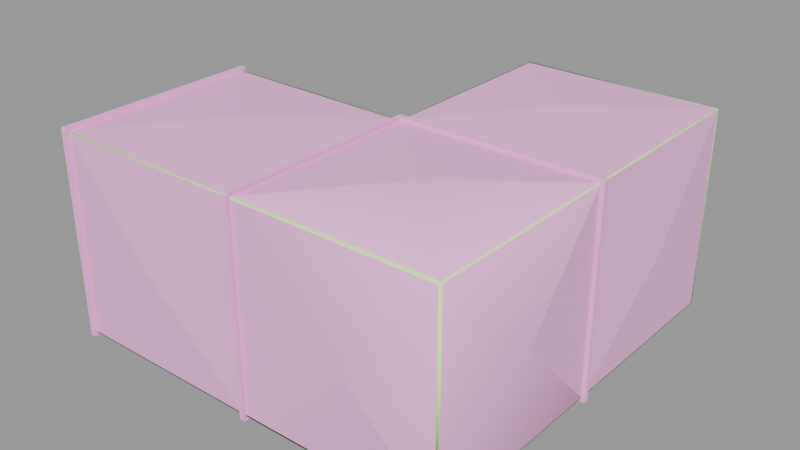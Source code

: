 # Source: vent_system_corner_small.blend  (saved by Blender 2.92.15; exported with 4.5.12 LTS)
import bpy
from mathutils import Matrix  # noqa: F401  (used for matrix-valued properties, if any)

bpy.ops.wm.read_factory_settings(use_empty=True)
scene = bpy.context.scene
scene.name = 'vent_system_corner_small.qc'

# ---- collections
col_vent_system_corner_small = bpy.data.collections.new('vent_system_corner_small'); scene.collection.children.link(col_vent_system_corner_small)

# ---- materials (node trees are filled in below, after node groups)
mat_vent_system01 = bpy.data.materials.new('vent_system01')
mat_vent_system01.use_transparent_shadow = False
mat_vent_system01.diffuse_color = (0.9481, 0.4947, 0.7915, 1.0)
mat_phy = bpy.data.materials.new('  phy')
mat_phy.use_transparent_shadow = False
mat_phy.diffuse_color = (0.6539, 0.9196, 0.4074, 1.0)

# ---- material node trees

# ---- meshes
me_vent_system_corner_small_reference = bpy.data.meshes.new('vent_system_corner_small_reference')
me_vent_system_corner_small_reference.from_pydata([(-16.37, 15.68, -16.61), (-16.37, 15.7, -15.82), (-16.38, 16.39, -16.61), (-16.37, -15.81, -16.0), (-16.35, -16.61, -16.39), (-16.37, -16.0, -15.82), (-16.35, -16.39, -16.61), (-16.37, 15.52, -16.0), (-47.65, -16.61, -16.39), (-47.65, -16.61, 16.39), (-48.35, -16.61, -16.39), (-48.35, -16.61, 16.39), (-47.65, -16.39, 16.61), (-48.35, -16.39, 16.61), (-48.36, 16.39, 16.61), (-47.65, 16.39, 16.61), (-48.35, 16.61, 16.39), (-47.65, 16.61, 16.39), (-48.35, 16.61, -16.39), (-47.65, 16.61, -16.39), (-15.73, 15.65, -16.0), (15.82, 15.64, -16.0), (0.00011, -5e-06, -17.25), (16.0, 15.64, 15.82), (16.0, -15.65, 15.82), (17.25, -0.0425, 4e-06), (16.0, -15.65, -15.81), (16.0, 15.64, -15.82), (-15.73, -15.73, -16.0), (-16.37, -16.0, 15.81), (-16.35, -16.39, 16.61), (-16.37, -15.81, 16.0), (-16.35, -16.61, 16.39), (-16.37, 15.7, 15.81), (-16.37, 15.52, 16.0), (-16.37, 15.68, 16.61), (-16.38, 16.39, 16.61), (-15.65, -16.61, -16.39), (-15.74, -16.02, -15.74), (-15.65, -16.61, 16.39), (-15.74, -16.02, 15.74), (-47.65, 16.0, -15.82), (-47.65, 15.82, -16.0), (-47.65, 16.0, 15.81), (-32.04, 17.25, -2.8e-05), (15.82, 16.37, 16.0), (16.0, 47.63, 15.82), (15.82, 47.63, 16.0), (16.0, 16.37, 15.81), (16.4, 16.39, -16.61), (16.4, 15.68, -16.61), (-15.64, 15.68, -16.61), (-15.65, -16.39, -16.61), (15.53, -16.04, -15.66), (-0.06328, -16.04, -0.09054), (15.71, -16.04, -15.48), (15.82, -15.65, -16.0), (15.71, -16.04, 15.48), (-0.1538, -16.04, 8e-06), (15.53, -16.04, 15.66), (15.82, -15.65, 16.0), (-15.73, -15.73, 16.0), (-48.37, 16.0, 15.81), (-48.37, 15.82, 16.0), (-48.37, -15.81, 16.0), (-48.37, -16.0, 15.81), (16.0, 16.37, -15.82), (16.62, 16.39, -16.39), (15.82, 16.37, -16.0), (-15.81, 16.37, -16.0), (-16.01, 16.37, -15.82), (16.4, 15.68, 16.61), (16.4, 16.39, 16.61), (-15.66, 15.68, 16.61), (-15.65, -16.39, 16.61), (-47.65, -16.39, -16.61), (-48.35, -16.39, -16.61), (-47.65, 16.39, -16.61), (-48.36, 16.39, -16.61), (-48.37, 16.0, -15.82), (-48.37, 15.82, -16.0), (-48.37, -15.81, -16.0), (-48.37, -16.0, -15.82), (-47.65, 15.82, 16.0), (-47.65, -15.81, 16.0), (-47.65, -16.0, 15.81), (-47.65, -16.0, -15.82), (-47.65, -15.81, -16.0), (15.82, 15.64, 16.0), (-15.77, 15.64, 16.0), (-15.81, 16.37, 16.0), (-16.01, 16.37, 15.81), (16.62, 16.39, 16.39), (16.62, 15.68, 16.39), (16.62, 15.68, -16.39), (0.000122, -7e-06, 17.25), (-32.0, 5.4e-05, 17.25), (0.000109, 32.0, -17.25), (-15.81, 47.63, -16.0), (-32.04, -17.25, -4.1e-05), (15.82, 47.63, -16.0), (16.0, 47.63, -15.82), (17.25, 31.96, 5e-06), (-32.0, 6.5e-05, -17.25), (0.000121, 32.0, 17.25), (-16.0, 47.63, -15.82), (-17.25, 31.96, 1.6e-05), (-15.81, 47.63, 16.0), (-16.0, 47.63, 15.82)], [], [(0, 1, 2), (3, 4, 5), (6, 4, 3), (6, 3, 0), (0, 3, 7), (1, 0, 7), (8, 9, 10), (10, 9, 11), (9, 12, 11), (11, 12, 13), (14, 13, 15), (15, 13, 12), (16, 14, 17), (17, 14, 15), (18, 16, 19), (19, 16, 17), (20, 21, 22), (23, 24, 25), (24, 26, 25), (25, 26, 27), (28, 20, 22), (29, 30, 31), (32, 30, 29), (33, 34, 35), (34, 31, 35), (35, 31, 30), (35, 36, 33), (37, 38, 39), (39, 38, 40), (41, 1, 42), (42, 1, 7), (43, 44, 41), (4, 29, 5), (32, 29, 4), (45, 46, 47), (48, 46, 45), (49, 50, 51), (0, 49, 51), (2, 49, 0), (51, 52, 0), (0, 52, 6), (53, 54, 38), (53, 55, 54), (28, 53, 38), (56, 53, 28), (56, 26, 53), (53, 26, 55), (26, 24, 55), (55, 24, 57), (55, 57, 54), (57, 58, 54), (38, 54, 58), (38, 58, 40), (40, 58, 59), (59, 58, 57), (24, 59, 57), (60, 59, 24), (60, 61, 59), (59, 61, 40), (44, 1, 41), (62, 63, 16), (16, 63, 14), (14, 63, 13), (13, 63, 64), (65, 13, 64), (11, 13, 65), (49, 66, 67), (68, 66, 49), (49, 69, 68), (2, 69, 49), (69, 2, 70), (71, 72, 73), (35, 73, 72), (36, 35, 72), (35, 30, 73), (73, 30, 74), (33, 1, 44), (75, 8, 76), (76, 8, 10), (77, 75, 78), (78, 75, 76), (19, 77, 18), (18, 77, 78), (18, 79, 16), (16, 79, 62), (18, 78, 79), (79, 78, 80), (78, 81, 80), (76, 81, 78), (76, 10, 81), (81, 10, 82), (11, 65, 10), (10, 65, 82), (17, 43, 19), (19, 43, 41), (17, 15, 43), (43, 15, 83), (15, 84, 83), (12, 84, 15), (9, 84, 12), (85, 84, 9), (8, 86, 9), (9, 86, 85), (41, 42, 19), (19, 42, 77), (77, 42, 75), (75, 42, 87), (87, 86, 75), (75, 86, 8), (2, 1, 36), (36, 1, 33), (71, 73, 88), (88, 73, 89), (90, 91, 36), (36, 45, 90), (72, 45, 36), (45, 72, 48), (48, 72, 92), (43, 33, 44), (92, 72, 93), (93, 72, 71), (94, 27, 50), (50, 27, 21), (67, 92, 94), (94, 92, 93), (93, 71, 23), (23, 71, 88), (49, 67, 50), (50, 67, 94), (36, 91, 2), (2, 91, 70), (20, 28, 51), (51, 28, 52), (74, 61, 73), (73, 61, 89), (39, 74, 32), (32, 74, 30), (37, 39, 4), (4, 39, 32), (61, 74, 40), (40, 74, 39), (28, 38, 52), (52, 38, 37), (52, 37, 6), (6, 37, 4), (28, 22, 56), (22, 21, 56), (89, 95, 88), (83, 34, 43), (43, 34, 33), (34, 96, 31), (89, 61, 95), (34, 83, 96), (61, 60, 95), (95, 60, 88), (24, 23, 60), (60, 23, 88), (23, 25, 27), (83, 84, 96), (56, 21, 26), (26, 21, 27), (67, 66, 92), (92, 66, 48), (93, 23, 94), (94, 23, 27), (50, 21, 51), (51, 21, 20), (69, 97, 68), (96, 84, 31), (69, 98, 97), (85, 29, 84), (84, 29, 31), (29, 99, 5), (98, 100, 97), (85, 86, 99), (97, 100, 68), (29, 85, 99), (68, 100, 66), (66, 100, 101), (102, 66, 101), (99, 86, 5), (46, 48, 102), (87, 3, 86), (86, 3, 5), (103, 3, 87), (48, 66, 102), (7, 3, 103), (46, 102, 101), (42, 7, 103), (104, 45, 47), (42, 103, 87), (90, 45, 104), (70, 105, 69), (69, 105, 98), (91, 106, 70), (107, 90, 104), (106, 105, 70), (107, 104, 47), (108, 105, 106), (90, 107, 91), (91, 107, 108), (91, 108, 106)])
me_vent_system_corner_small_reference.polygons.foreach_set('use_smooth', [True] * 202)
_k = set([(0, 1), (0, 2), (0, 6), (1, 7), (1, 33), (1, 41), (1, 44), (2, 36), (2, 49), (2, 70), (3, 5), (3, 7), (3, 87), (3, 103), (4, 5), (4, 6), (4, 32), (4, 37), (5, 29), (5, 86), (5, 99), (6, 52), (7, 42), (7, 103), (8, 9), (8, 10), (8, 75), (9, 11), (9, 12), (10, 11), (10, 76), (10, 82), (11, 13), (11, 65), (12, 13), (12, 15), (13, 14), (13, 65), (14, 15), (14, 16), (15, 17), (16, 17), (16, 18), (16, 62), (17, 19), (18, 19), (18, 78), (18, 79), (19, 77), (20, 21), (20, 22), (20, 28), (20, 51), (21, 22), (21, 27), (21, 50), (22, 28), (23, 25), (23, 27), (23, 88), (23, 93), (25, 27), (27, 94), (28, 38), (28, 52), (29, 31), (29, 32), (29, 85), (29, 99), (30, 32), (30, 35), (30, 74), (31, 34), (31, 84), (31, 96), (32, 39), (33, 34), (33, 35), (33, 43), (33, 44), (34, 83), (34, 96), (35, 36), (36, 72), (36, 91), (37, 38), (37, 39), (37, 52), (38, 40), (38, 53), (39, 40), (39, 74), (40, 59), (40, 61), (41, 42), (41, 43), (41, 44), (42, 87), (42, 103), (43, 44), (43, 83), (45, 47), (45, 48), (45, 90), (45, 104), (46, 48), (46, 102), (47, 104), (48, 66), (48, 92), (48, 102), (49, 50), (49, 67), (50, 51), (50, 94), (51, 52), (61, 74), (61, 89), (61, 95), (66, 67), (66, 68), (66, 101), (66, 102), (67, 92), (67, 94), (68, 69), (68, 97), (68, 100), (69, 70), (69, 97), (69, 98), (70, 91), (70, 105), (70, 106), (71, 72), (71, 73), (71, 88), (71, 93), (72, 92), (73, 74), (73, 89), (75, 76), (75, 77), (76, 78), (77, 78), (78, 79), (83, 84), (83, 96), (84, 85), (84, 96), (85, 86), (85, 99), (86, 87), (86, 99), (87, 103), (88, 89), (88, 95), (89, 95), (90, 91), (90, 104), (90, 107), (91, 106), (91, 108), (92, 93), (93, 94), (97, 98), (97, 100), (101, 102), (104, 107), (105, 106), (106, 108)])
me_vent_system_corner_small_reference.attributes.new('sharp_edge', 'BOOLEAN', 'EDGE').data.foreach_set('value', [ (min(e.vertices), max(e.vertices)) in _k for e in me_vent_system_corner_small_reference.edges])
_uv = me_vent_system_corner_small_reference.uv_layers.new(name='UVMap')
_uv.uv.foreach_set('vector', [0.487, 0.9459, 0.4811, 0.9467, 0.487, 0.9562, 0.2529, 0.937, 0.2472, 0.9427, 0.2516, 0.9343, 0.2488, 0.9459, 0.2472, 0.9427, 0.2529, 0.937, 0.2488, 0.9459, 0.2529, 0.937, 0.487, 0.9459, 0.487, 0.9459, 0.2529, 0.937, 0.4782, 0.937, 0.4829, 0.937, 0.487, 0.9459, 0.4782, 0.937, 0.00343, 0.9794, 0.2417, 0.9794, 0.00343, 0.9898, 0.00343, 0.9898, 0.2417, 0.9794, 0.2417, 0.9898, 0.4877, 0.992, 0.4861, 0.9888, 0.4877, 0.9753, 0.4877, 0.9753, 0.4861, 0.9888, 0.4861, 0.9785, 0.2478, 0.9785, 0.4861, 0.9785, 0.2478, 0.9888, 0.2478, 0.9888, 0.4861, 0.9785, 0.4861, 0.9888, 0.2462, 0.9753, 0.2478, 0.9785, 0.2462, 0.992, 0.2462, 0.992, 0.2478, 0.9785, 0.2478, 0.9888, 0.2432, 0.954, 0.004877, 0.954, 0.2432, 0.9437, 0.2432, 0.9437, 0.004877, 0.954, 0.004877, 0.9437, 0.2226, 0.4819, 0.2226, 0.9101, 0.1152, 0.6992, 0.2295, 0.4587, 0.005593, 0.4587, 0.1157, 0.2359, 0.005593, 0.4587, 0.005593, 0.006384, 0.1157, 0.2359, 0.1157, 0.2359, 0.005593, 0.006384, 0.2295, 0.006384, 0.01023, 0.4819, 0.2226, 0.4819, 0.1152, 0.6992, 0.4832, 0.967, 0.4861, 0.9785, 0.4819, 0.9696, 0.4877, 0.9753, 0.4861, 0.9785, 0.4832, 0.967, 0.2519, 0.9696, 0.255, 0.9696, 0.2478, 0.9785, 0.255, 0.9696, 0.4819, 0.9696, 0.2478, 0.9785, 0.2478, 0.9785, 0.4819, 0.9696, 0.4861, 0.9785, 0.2478, 0.9785, 0.2478, 0.9888, 0.2537, 0.9777, 0.00343, 0.9794, 0.007597, 0.9706, 0.2417, 0.9794, 0.2417, 0.9794, 0.007597, 0.9706, 0.2376, 0.9706, 0.2316, 0.003699, 0.4589, 0.003699, 0.2316, 0.006384, 0.2316, 0.006384, 0.4589, 0.003699, 0.4589, 0.006384, 0.2319, 0.4681, 0.3454, 0.6975, 0.2319, 0.927, 0.00343, 0.9898, 0.2376, 0.9986, 0.007597, 0.9986, 0.2417, 0.9898, 0.2376, 0.9986, 0.00343, 0.9898, 0.003493, 0.01761, 0.2277, 0.01506, 0.2277, 0.01761, 0.003493, 0.01506, 0.2277, 0.01506, 0.003493, 0.01761, 0.2488, 0.9562, 0.2488, 0.9459, 0.4817, 0.9459, 0.487, 0.9459, 0.2488, 0.9562, 0.4817, 0.9459, 0.487, 0.9562, 0.2488, 0.9562, 0.487, 0.9459, 0.487, 0.9562, 0.2488, 0.9562, 0.487, 0.9459, 0.487, 0.9459, 0.2488, 0.9562, 0.2488, 0.9459, 0.009831, 0.4825, 0.1152, 0.6993, 0.009831, 0.9186, 0.009831, 0.4825, 0.01106, 0.48, 0.1152, 0.6993, 0.007546, 0.9171, 0.009831, 0.4825, 0.009831, 0.9186, 0.007546, 0.4774, 0.009831, 0.4825, 0.007546, 0.9171, 0.007546, 0.4774, 0.008798, 0.4748, 0.009831, 0.4825, 0.009831, 0.4825, 0.008798, 0.4748, 0.01106, 0.48, 0.008798, 0.4748, 0.2227, 0.4748, 0.01106, 0.48, 0.01106, 0.48, 0.2227, 0.4748, 0.2205, 0.48, 0.01106, 0.48, 0.2205, 0.48, 0.1152, 0.6993, 0.2205, 0.48, 0.1158, 0.7005, 0.1152, 0.6993, 0.009831, 0.9186, 0.1152, 0.6993, 0.1158, 0.7005, 0.009831, 0.9186, 0.1158, 0.7005, 0.2217, 0.9186, 0.2217, 0.9186, 0.1158, 0.7005, 0.2217, 0.4825, 0.2217, 0.4825, 0.1158, 0.7005, 0.2205, 0.48, 0.2227, 0.4748, 0.2217, 0.4825, 0.2205, 0.48, 0.224, 0.4774, 0.2217, 0.4825, 0.2227, 0.4748, 0.224, 0.4774, 0.224, 0.9171, 0.2217, 0.4825, 0.2217, 0.4825, 0.224, 0.9171, 0.2217, 0.9186, 0.3454, 0.6975, 0.4592, 0.927, 0.2319, 0.927, 0.2506, 0.967, 0.2519, 0.9696, 0.2462, 0.9753, 0.2462, 0.9753, 0.2519, 0.9696, 0.2478, 0.9785, 0.2478, 0.9785, 0.2519, 0.9696, 0.4861, 0.9785, 0.4861, 0.9785, 0.2519, 0.9696, 0.4819, 0.9696, 0.4832, 0.967, 0.4861, 0.9785, 0.4819, 0.9696, 0.4877, 0.9753, 0.4861, 0.9785, 0.4832, 0.967, 0.2488, 0.9562, 0.2516, 0.9677, 0.2472, 0.9594, 0.2529, 0.965, 0.2516, 0.9677, 0.2488, 0.9562, 0.2488, 0.9562, 0.4829, 0.965, 0.2529, 0.965, 0.487, 0.9562, 0.4829, 0.965, 0.2488, 0.9562, 0.4829, 0.965, 0.487, 0.9562, 0.4806, 0.9653, 0.4861, 0.9785, 0.4861, 0.9888, 0.2529, 0.9785, 0.2478, 0.9785, 0.2529, 0.9785, 0.4861, 0.9888, 0.2478, 0.9888, 0.2478, 0.9785, 0.4861, 0.9888, 0.2478, 0.9785, 0.4861, 0.9785, 0.2478, 0.9888, 0.2478, 0.9888, 0.4861, 0.9785, 0.4861, 0.9888, 0.4592, 0.4681, 0.4592, 0.927, 0.3454, 0.6975, 0.2488, 0.9562, 0.2472, 0.9594, 0.2488, 0.9459, 0.2488, 0.9459, 0.2472, 0.9594, 0.2472, 0.9427, 0.487, 0.9562, 0.2488, 0.9562, 0.487, 0.9459, 0.487, 0.9459, 0.2488, 0.9562, 0.2488, 0.9459, 0.4887, 0.9594, 0.487, 0.9562, 0.4887, 0.9427, 0.4887, 0.9427, 0.487, 0.9562, 0.487, 0.9459, 0.2432, 0.954, 0.239, 0.9628, 0.004877, 0.954, 0.004877, 0.954, 0.239, 0.9628, 0.009044, 0.9628, 0.4887, 0.9427, 0.487, 0.9459, 0.4842, 0.9343, 0.4842, 0.9343, 0.487, 0.9459, 0.4829, 0.937, 0.487, 0.9459, 0.2529, 0.937, 0.4829, 0.937, 0.2488, 0.9459, 0.2529, 0.937, 0.487, 0.9459, 0.2488, 0.9459, 0.2472, 0.9427, 0.2529, 0.937, 0.2529, 0.937, 0.2472, 0.9427, 0.2516, 0.9343, 0.2417, 0.9898, 0.2376, 0.9986, 0.00343, 0.9898, 0.00343, 0.9898, 0.2376, 0.9986, 0.007597, 0.9986, 0.004877, 0.9437, 0.009044, 0.9349, 0.2432, 0.9437, 0.2432, 0.9437, 0.009044, 0.9349, 0.239, 0.9349, 0.2462, 0.992, 0.2478, 0.9888, 0.2506, 1.0, 0.2506, 1.0, 0.2478, 0.9888, 0.2519, 0.9976, 0.2478, 0.9888, 0.4819, 0.9976, 0.2519, 0.9976, 0.4861, 0.9888, 0.4819, 0.9976, 0.2478, 0.9888, 0.4877, 0.992, 0.4819, 0.9976, 0.4861, 0.9888, 0.4832, 1.0, 0.4819, 0.9976, 0.4877, 0.992, 0.00343, 0.9794, 0.007597, 0.9706, 0.2417, 0.9794, 0.2417, 0.9794, 0.007597, 0.9706, 0.2376, 0.9706, 0.4842, 0.9677, 0.4829, 0.965, 0.4887, 0.9594, 0.4887, 0.9594, 0.4829, 0.965, 0.487, 0.9562, 0.487, 0.9562, 0.4829, 0.965, 0.2488, 0.9562, 0.2488, 0.9562, 0.4829, 0.965, 0.2529, 0.965, 0.2529, 0.965, 0.2516, 0.9677, 0.2488, 0.9562, 0.2488, 0.9562, 0.2516, 0.9677, 0.2472, 0.9594, 0.487, 0.9878, 0.4811, 0.9783, 0.2478, 0.9889, 0.2478, 0.9889, 0.4811, 0.9783, 0.2537, 0.9778, 0.4861, 0.9785, 0.2529, 0.9785, 0.4819, 0.9696, 0.4819, 0.9696, 0.2529, 0.9785, 0.2519, 0.9696, 0.2519, 0.9976, 0.2562, 0.997, 0.2478, 0.9888, 0.2478, 0.9888, 0.4819, 0.9976, 0.2519, 0.9976, 0.4861, 0.9888, 0.4819, 0.9976, 0.2478, 0.9888, 0.4819, 0.9976, 0.4861, 0.9888, 0.4832, 1.0, 0.4832, 1.0, 0.4861, 0.9888, 0.4877, 0.992, 0.2319, 0.4681, 0.4592, 0.4681, 0.3454, 0.6975, 0.4877, 0.992, 0.4861, 0.9888, 0.4877, 0.9753, 0.4877, 0.9753, 0.4861, 0.9888, 0.4861, 0.9785, 0.2472, 0.9427, 0.2516, 0.9343, 0.2488, 0.9459, 0.2488, 0.9459, 0.2516, 0.9343, 0.2529, 0.937, 0.00343, 0.9794, 0.2417, 0.9794, 0.00343, 0.9898, 0.00343, 0.9898, 0.2417, 0.9794, 0.2417, 0.9898, 0.4877, 0.9753, 0.4861, 0.9785, 0.4832, 0.967, 0.4832, 0.967, 0.4861, 0.9785, 0.4819, 0.9696, 0.2488, 0.9562, 0.2472, 0.9594, 0.2488, 0.9459, 0.2488, 0.9459, 0.2472, 0.9594, 0.2472, 0.9427, 0.2478, 0.9865, 0.2562, 0.9949, 0.4871, 0.9881, 0.4871, 0.9881, 0.2562, 0.9949, 0.4806, 0.9971, 0.4829, 0.965, 0.2529, 0.965, 0.487, 0.9562, 0.487, 0.9562, 0.2529, 0.965, 0.2488, 0.9562, 0.4861, 0.9888, 0.4819, 0.9976, 0.2478, 0.9888, 0.2478, 0.9888, 0.4819, 0.9976, 0.2519, 0.9976, 0.4877, 0.992, 0.4861, 0.9888, 0.4877, 0.9753, 0.4877, 0.9753, 0.4861, 0.9888, 0.4861, 0.9785, 0.00343, 0.9794, 0.2417, 0.9794, 0.00343, 0.9898, 0.00343, 0.9898, 0.2417, 0.9794, 0.2417, 0.9898, 0.4819, 0.9976, 0.4861, 0.9888, 0.4832, 1.0, 0.4832, 1.0, 0.4861, 0.9888, 0.4877, 0.992, 0.2529, 0.965, 0.2516, 0.9677, 0.2488, 0.9562, 0.2488, 0.9562, 0.2516, 0.9677, 0.2472, 0.9594, 0.2488, 0.9562, 0.2472, 0.9594, 0.2488, 0.9459, 0.2488, 0.9459, 0.2472, 0.9594, 0.2472, 0.9427, 0.01023, 0.4819, 0.1152, 0.6992, 0.01023, 0.9101, 0.1152, 0.6992, 0.2226, 0.9101, 0.01023, 0.9101, 0.2325, 0.009186, 0.3475, 0.2357, 0.4592, 0.009186, 0.001985, 0.4654, 0.2292, 0.4654, 0.001985, 0.4681, 0.001985, 0.4681, 0.2292, 0.4654, 0.2292, 0.4681, 0.2292, 0.006384, 0.1157, 0.2359, 0.2292, 0.4654, 0.2325, 0.009186, 0.2325, 0.4561, 0.3475, 0.2357, 0.2292, 0.006384, 0.001985, 0.006384, 0.1157, 0.2359, 0.2325, 0.4561, 0.4592, 0.4561, 0.3475, 0.2357, 0.3475, 0.2357, 0.4592, 0.4561, 0.4592, 0.009186, 0.005284, 0.003699, 0.2292, 0.003699, 0.005284, 0.006384, 0.005284, 0.006384, 0.2292, 0.003699, 0.2292, 0.006384, 0.2295, 0.4587, 0.1157, 0.2359, 0.2295, 0.006384, 0.001985, 0.006384, 0.001985, 0.4654, 0.1157, 0.2359, 0.2345, 0.4587, 0.4589, 0.4587, 0.2345, 0.4614, 0.2345, 0.4614, 0.4589, 0.4587, 0.4589, 0.4614, 0.00343, 0.9794, 0.007597, 0.9706, 0.2417, 0.9794, 0.2417, 0.9794, 0.007597, 0.9706, 0.2376, 0.9706, 0.2417, 0.9898, 0.2376, 0.9986, 0.00343, 0.9898, 0.00343, 0.9898, 0.2376, 0.9986, 0.007597, 0.9986, 0.2488, 0.9459, 0.2529, 0.937, 0.4817, 0.9459, 0.4817, 0.9459, 0.2529, 0.937, 0.4829, 0.937, 0.2416, 0.009451, 0.3474, 0.2348, 0.2416, 0.4602, 0.1157, 0.2359, 0.001985, 0.4654, 0.2292, 0.4654, 0.2416, 0.009451, 0.4528, 0.009451, 0.3474, 0.2348, 0.001985, 0.003699, 0.2292, 0.003699, 0.001985, 0.006384, 0.001985, 0.006384, 0.2292, 0.003699, 0.2292, 0.006384, 0.2295, 0.4654, 0.1157, 0.2359, 0.2295, 0.006384, 0.4528, 0.009451, 0.4528, 0.4602, 0.3474, 0.2348, 0.002294, 0.4654, 0.002294, 0.006384, 0.1157, 0.2359, 0.3474, 0.2348, 0.4528, 0.4602, 0.2416, 0.4602, 0.2295, 0.4654, 0.002294, 0.4654, 0.1157, 0.2359, 0.2316, 0.4654, 0.4589, 0.4654, 0.2316, 0.4681, 0.2316, 0.4681, 0.4589, 0.4654, 0.4589, 0.4681, 0.3454, 0.6975, 0.2319, 0.4681, 0.4592, 0.4681, 0.1157, 0.2359, 0.002294, 0.006384, 0.2295, 0.006384, 0.4592, 0.927, 0.2319, 0.927, 0.3454, 0.6975, 0.2316, 0.4654, 0.4589, 0.4654, 0.2316, 0.4681, 0.2316, 0.4681, 0.4589, 0.4654, 0.4589, 0.4681, 0.1163, 0.6975, 0.002825, 0.4681, 0.23, 0.4681, 0.2319, 0.927, 0.2319, 0.4681, 0.3454, 0.6975, 0.002825, 0.927, 0.002825, 0.4681, 0.1163, 0.6975, 0.4592, 0.927, 0.3454, 0.6975, 0.4592, 0.4681, 0.23, 0.927, 0.002825, 0.927, 0.1163, 0.6975, 0.1157, 0.2359, 0.003493, 0.4541, 0.2277, 0.4541, 0.23, 0.927, 0.1163, 0.6975, 0.23, 0.4681, 0.003493, 0.01761, 0.003493, 0.4541, 0.1157, 0.2359, 0.2416, 0.006815, 0.4528, 0.006815, 0.2416, 0.009451, 0.2416, 0.009451, 0.4528, 0.006815, 0.4528, 0.009451, 0.009492, 0.4855, 0.1152, 0.6993, 0.009492, 0.9131, 0.2277, 0.01761, 0.003493, 0.01761, 0.1157, 0.2359, 0.1152, 0.6993, 0.2212, 0.9131, 0.009492, 0.9131, 0.2277, 0.01761, 0.1157, 0.2359, 0.2277, 0.4541, 0.2212, 0.4855, 0.2212, 0.9131, 0.1152, 0.6993, 0.003493, 0.4541, 0.2277, 0.4541, 0.003493, 0.4567, 0.003493, 0.4567, 0.2277, 0.4541, 0.2277, 0.4567, 0.009492, 0.4855, 0.2212, 0.4855, 0.1152, 0.6993])
_uv.active_render = True
_uv = me_vent_system_corner_small_reference.uv_layers.new(name='lightmap')
_uv.uv.foreach_set('vector', [0.05289, 0.9868, 0.05289, 0.9776, 0.04991, 0.9868, 0.03793, 0.999, 0.04092, 0.9898, 0.04092, 0.999, 0.08283, 0.9868, 0.07985, 0.9868, 0.08283, 0.9776, 0.9571, 0.8435, 0.9571, 0.8527, 0.7685, 0.8527, 0.9571, 0.9654, 0.7685, 0.9685, 0.9571, 0.9685, 0.01398, 0.9807, 0.01696, 0.9776, 0.01696, 0.9807, 0.9571, 0.8953, 0.7685, 0.8953, 0.9571, 0.8922, 0.9561, 0.8912, 0.7675, 0.8943, 0.7675, 0.8912, 0.01098, 0.9868, 0.00799, 0.9868, 0.01098, 0.9837, 0.002002, 0.9868, 0.004987, 0.9837, 0.004987, 0.9868, 0.987, 0.9746, 0.987, 0.7825, 0.984, 0.9746, 0.7685, 0.9075, 0.9571, 0.9044, 0.9571, 0.9075, 0.02295, 0.9868, 0.01997, 0.9868, 0.02295, 0.9837, 0.002002, 0.9807, 0.004987, 0.9776, 0.004987, 0.9807, 0.987, 0.7795, 0.987, 0.5874, 0.984, 0.7795, 0.983, 0.7785, 0.986, 0.5864, 0.983, 0.5864, 0.3852, 0.9746, 0.5738, 0.7825, 0.5738, 0.9746, 0.3822, 0.002002, 0.1936, 0.1941, 0.3822, 0.1941, 0.9571, 0.1971, 0.7685, 0.3892, 0.9571, 0.3892, 0.1906, 0.3892, 0.002002, 0.3892, 0.1906, 0.1971, 0.9571, 0.3922, 0.7685, 0.5844, 0.9571, 0.5844, 0.05589, 0.9868, 0.05888, 0.9776, 0.05888, 0.9868, 0.06487, 0.9868, 0.06188, 0.9868, 0.06487, 0.9776, 0.01596, 0.9766, 0.01298, 0.9766, 0.01298, 0.9797, 0.999, 0.7795, 0.999, 0.5874, 0.996, 0.7795, 0.7685, 0.8039, 0.9571, 0.8039, 0.9571, 0.7947, 0.04891, 0.9766, 0.05189, 0.9766, 0.04891, 0.9858, 0.984, 0.1941, 0.993, 0.1941, 0.993, 0.002002, 0.7675, 0.8517, 0.9561, 0.8425, 0.7675, 0.8425, 0.996, 0.9746, 0.999, 0.7825, 0.999, 0.9746, 0.995, 0.9736, 0.995, 0.7815, 0.998, 0.7815, 0.5769, 0.5844, 0.7655, 0.5844, 0.7655, 0.3922, 0.9601, 0.9746, 0.9691, 0.7825, 0.9691, 0.9746, 0.9601, 0.5844, 0.9691, 0.5844, 0.9691, 0.3922, 0.7685, 0.9746, 0.9571, 0.9715, 0.9571, 0.9746, 0.7675, 0.9705, 0.9561, 0.9705, 0.7675, 0.9736, 0.9571, 0.9288, 0.9571, 0.9319, 0.7685, 0.9319, 0.99, 0.5844, 0.993, 0.3922, 0.993, 0.5844, 0.9571, 0.9227, 0.7685, 0.9258, 0.9571, 0.9258, 0.993, 0.3892, 0.993, 0.1971, 0.99, 0.3892, 0.7685, 0.9197, 0.9571, 0.9166, 0.9571, 0.9197, 0.3852, 0.7795, 0.5738, 0.7795, 0.5738, 0.5874, 0.999, 0.3892, 0.996, 0.3892, 0.999, 0.1971, 0.9571, 0.9502, 0.7685, 0.9502, 0.9571, 0.9471, 0.99, 0.9746, 0.993, 0.9746, 0.993, 0.7825, 0.01696, 0.9868, 0.01398, 0.9868, 0.01696, 0.9837, 0.01997, 0.9807, 0.02295, 0.9776, 0.02295, 0.9807, 0.998, 0.5864, 0.995, 0.7785, 0.995, 0.5864, 0.9561, 0.9644, 0.7675, 0.9675, 0.7675, 0.9644, 0.1896, 0.1961, 0.001001, 0.3882, 0.001001, 0.1961, 0.7685, 0.9563, 0.9571, 0.9532, 0.9571, 0.9563, 0.995, 0.3882, 0.995, 0.1961, 0.998, 0.1961, 0.1926, 0.1931, 0.1926, 0.001001, 0.3812, 0.001001, 0.5728, 0.5864, 0.3842, 0.5864, 0.3842, 0.7785, 0.7675, 0.9522, 0.9561, 0.9522, 0.7675, 0.9553, 0.01897, 0.9797, 0.02195, 0.9766, 0.01897, 0.9766, 0.01298, 0.9827, 0.01298, 0.9858, 0.01596, 0.9827, 0.992, 0.7815, 0.989, 0.9736, 0.989, 0.7815, 0.9561, 0.9461, 0.7675, 0.9461, 0.7675, 0.9492, 0.9571, 0.1941, 0.9571, 0.002002, 0.7685, 0.1941, 0.05489, 0.9766, 0.05788, 0.9766, 0.05489, 0.9858, 0.06387, 0.9766, 0.06088, 0.9858, 0.06088, 0.9766, 0.992, 0.001001, 0.983, 0.001001, 0.983, 0.1931, 0.9601, 0.7795, 0.9691, 0.5874, 0.9691, 0.7795, 0.07386, 0.9868, 0.07684, 0.9776, 0.07684, 0.9868, 0.07086, 0.9868, 0.06787, 0.9868, 0.07086, 0.9776, 0.03194, 0.9868, 0.03493, 0.9776, 0.03493, 0.9868, 0.02894, 0.9868, 0.02595, 0.9868, 0.02894, 0.9776, 0.7675, 0.8029, 0.9561, 0.7937, 0.7675, 0.7937, 0.9681, 0.3912, 0.9591, 0.3912, 0.9591, 0.5834, 0.0469, 0.9868, 0.0469, 0.9776, 0.04392, 0.9868, 0.7675, 0.9278, 0.7675, 0.9309, 0.9561, 0.9278, 0.992, 0.3912, 0.989, 0.3912, 0.989, 0.5834, 0.7675, 0.9248, 0.7675, 0.9217, 0.9561, 0.9217, 0.989, 0.1961, 0.989, 0.3882, 0.992, 0.1961, 0.9561, 0.9156, 0.7675, 0.9187, 0.7675, 0.9156, 0.7645, 0.3912, 0.5759, 0.5834, 0.5759, 0.3912, 0.09481, 0.9807, 0.09182, 0.9807, 0.09481, 0.9776, 0.09781, 0.9807, 0.1008, 0.9776, 0.1008, 0.9807, 0.983, 0.7815, 0.983, 0.9736, 0.986, 0.7815, 0.9561, 0.9034, 0.7675, 0.9065, 0.7675, 0.9034, 0.01897, 0.9827, 0.02195, 0.9827, 0.01897, 0.9858, 0.003986, 0.9766, 0.001001, 0.9797, 0.001001, 0.9766, 0.9571, 0.8191, 0.9571, 0.8283, 0.7685, 0.8283, 0.9681, 0.5864, 0.9591, 0.7785, 0.9591, 0.5864, 0.06687, 0.9766, 0.06985, 0.9766, 0.06687, 0.9858, 0.07584, 0.9766, 0.07286, 0.9858, 0.07286, 0.9766, 0.9721, 0.1941, 0.981, 0.002002, 0.981, 0.1941, 0.9721, 0.9746, 0.981, 0.9746, 0.981, 0.7825, 0.07885, 0.9766, 0.08183, 0.9766, 0.07885, 0.9858, 0.03991, 0.9888, 0.03693, 0.998, 0.03693, 0.9888, 0.7675, 0.8273, 0.7675, 0.8181, 0.9561, 0.8181, 0.9681, 0.7815, 0.9591, 0.9736, 0.9591, 0.7815, 0.9571, 0.8313, 0.9571, 0.8405, 0.7685, 0.8405, 0.9571, 0.7825, 0.7685, 0.7917, 0.9571, 0.7917, 0.04092, 0.9868, 0.03793, 0.9868, 0.04092, 0.9776, 0.03194, 0.999, 0.03493, 0.9898, 0.03493, 0.999, 0.9721, 0.7795, 0.981, 0.5874, 0.981, 0.7795, 0.9571, 0.8679, 0.9571, 0.877, 0.7685, 0.877, 0.02595, 0.999, 0.02894, 0.9898, 0.02894, 0.999, 0.0469, 0.999, 0.04392, 0.999, 0.0469, 0.9898, 0.7675, 0.8395, 0.7675, 0.8303, 0.9561, 0.8303, 0.98, 0.001001, 0.9711, 0.1931, 0.9711, 0.001001, 0.04292, 0.9888, 0.0459, 0.9888, 0.04292, 0.998, 0.02794, 0.9888, 0.02495, 0.998, 0.02495, 0.9888, 0.7675, 0.876, 0.7675, 0.8669, 0.9561, 0.8669, 0.98, 0.5864, 0.9711, 0.7785, 0.9711, 0.5864, 0.03094, 0.9888, 0.03393, 0.9888, 0.03094, 0.998, 0.03991, 0.9766, 0.03693, 0.9858, 0.03693, 0.9766, 0.9721, 0.5844, 0.981, 0.5844, 0.981, 0.3922, 0.9571, 0.8557, 0.7685, 0.8649, 0.9571, 0.8649, 0.9601, 0.3892, 0.9691, 0.1971, 0.9691, 0.3892, 0.7685, 0.9014, 0.9571, 0.9014, 0.9571, 0.8983, 0.04292, 0.9766, 0.0459, 0.9766, 0.04292, 0.9858, 0.7675, 0.7907, 0.9561, 0.7815, 0.7675, 0.7815, 0.98, 0.7815, 0.9711, 0.7815, 0.9711, 0.9736, 0.02495, 0.9766, 0.02495, 0.9858, 0.02794, 0.9766, 0.03094, 0.9858, 0.03393, 0.9766, 0.03094, 0.9766, 0.9561, 0.001001, 0.7675, 0.1931, 0.7675, 0.001001, 0.01098, 0.9807, 0.00799, 0.9807, 0.01098, 0.9776, 0.009974, 0.9766, 0.006989, 0.9797, 0.006989, 0.9766, 0.01696, 0.999, 0.01696, 0.9898, 0.01398, 0.999, 0.02295, 0.9898, 0.01997, 0.999, 0.02295, 0.999, 0.9571, 0.8831, 0.7685, 0.8831, 0.9571, 0.8801, 0.9561, 0.879, 0.7675, 0.8821, 0.7675, 0.879, 0.01298, 0.9888, 0.01596, 0.9888, 0.01298, 0.998, 0.02195, 0.9888, 0.01897, 0.998, 0.01897, 0.9888, 0.001001, 0.9827, 0.003986, 0.9827, 0.001001, 0.9858, 0.009974, 0.9827, 0.006989, 0.9858, 0.006989, 0.9827, 0.98, 0.3912, 0.9711, 0.3912, 0.9711, 0.5834, 0.7675, 0.8639, 0.9561, 0.8547, 0.7675, 0.8547, 0.9571, 0.8892, 0.7685, 0.8892, 0.9571, 0.8861, 0.981, 0.1971, 0.981, 0.3892, 0.9721, 0.3892, 0.98, 0.1961, 0.9711, 0.1961, 0.9711, 0.3882, 0.7675, 0.8882, 0.9561, 0.8851, 0.7675, 0.8851, 0.08882, 0.9807, 0.08583, 0.9807, 0.08882, 0.9776, 0.09979, 0.9766, 0.09681, 0.9797, 0.09681, 0.9766, 0.987, 0.5844, 0.987, 0.3922, 0.984, 0.5844, 0.983, 0.5834, 0.986, 0.3912, 0.983, 0.3912, 0.004987, 0.999, 0.004987, 0.9898, 0.002002, 0.999, 0.01098, 0.9898, 0.00799, 0.999, 0.01098, 0.999, 0.001001, 0.9888, 0.003986, 0.9888, 0.001001, 0.998, 0.009974, 0.9888, 0.006989, 0.998, 0.006989, 0.9888, 0.09082, 0.9766, 0.09381, 0.9766, 0.09082, 0.9797, 0.08782, 0.9766, 0.08483, 0.9797, 0.08483, 0.9766, 0.7685, 0.7795, 0.9571, 0.7795, 0.9571, 0.5874, 0.7655, 0.9746, 0.7655, 0.7825, 0.5769, 0.9746, 0.5728, 0.7815, 0.3842, 0.7815, 0.3842, 0.9736, 0.9571, 0.938, 0.7685, 0.938, 0.9571, 0.9349, 0.9561, 0.9339, 0.7675, 0.937, 0.7675, 0.9339, 0.1936, 0.7795, 0.3822, 0.7795, 0.3822, 0.5874, 0.9561, 0.3912, 0.7675, 0.5834, 0.7675, 0.3912, 0.5769, 0.1941, 0.7655, 0.002002, 0.7655, 0.1941, 0.9561, 0.5864, 0.7675, 0.7785, 0.7675, 0.5864, 0.5759, 0.7815, 0.7645, 0.7815, 0.5759, 0.9736, 0.993, 0.7795, 0.993, 0.5874, 0.99, 0.7795, 0.989, 0.7785, 0.992, 0.5864, 0.989, 0.5864, 0.1936, 0.9746, 0.3822, 0.9746, 0.3822, 0.7825, 0.5738, 0.3922, 0.3852, 0.5844, 0.5738, 0.5844, 0.9571, 0.9441, 0.7685, 0.9441, 0.9571, 0.941, 0.9561, 0.94, 0.7675, 0.9431, 0.7675, 0.94, 0.9601, 0.1941, 0.9691, 0.1941, 0.9691, 0.002002, 0.9571, 0.8069, 0.7685, 0.8161, 0.9571, 0.8161, 0.9681, 0.001001, 0.9591, 0.001001, 0.9591, 0.1931, 0.7675, 0.8151, 0.9561, 0.8059, 0.7675, 0.8059, 0.9681, 0.1961, 0.9591, 0.1961, 0.9591, 0.3882, 0.7675, 0.8973, 0.9561, 0.8973, 0.7675, 0.9004, 0.1936, 0.5844, 0.3822, 0.5844, 0.3822, 0.3922, 0.7655, 0.3892, 0.7655, 0.1971, 0.5769, 0.3892, 0.3852, 0.1941, 0.5738, 0.002002, 0.5738, 0.1941, 0.9571, 0.9136, 0.7685, 0.9136, 0.9571, 0.9105, 0.999, 0.002002, 0.996, 0.1941, 0.999, 0.1941, 0.1926, 0.9736, 0.1926, 0.7815, 0.3812, 0.7815, 0.1906, 0.3922, 0.002002, 0.5844, 0.1906, 0.5844, 0.9561, 0.1961, 0.7675, 0.3882, 0.7675, 0.1961, 0.1906, 0.7795, 0.002002, 0.7795, 0.1906, 0.5874, 0.1906, 0.7825, 0.002002, 0.9746, 0.1906, 0.9746, 0.987, 0.3892, 0.987, 0.1971, 0.984, 0.3892, 0.983, 0.3882, 0.986, 0.1961, 0.983, 0.1961, 0.7655, 0.7795, 0.5769, 0.7795, 0.7655, 0.5874, 0.001001, 0.7815, 0.1896, 0.7815, 0.001001, 0.9736, 0.5759, 0.7785, 0.7645, 0.5864, 0.5759, 0.5864, 0.7675, 0.9095, 0.9561, 0.9095, 0.7675, 0.9126, 0.995, 0.1931, 0.998, 0.001001, 0.995, 0.001001, 0.5759, 0.1961, 0.7645, 0.1961, 0.5759, 0.3882, 0.3852, 0.3892, 0.5738, 0.1971, 0.5738, 0.3892, 0.3812, 0.5864, 0.1926, 0.7785, 0.1926, 0.5864, 0.3822, 0.1971, 0.3822, 0.3892, 0.1936, 0.3892, 0.5759, 0.1931, 0.7645, 0.001001, 0.5759, 0.001001, 0.001001, 0.5864, 0.001001, 0.7785, 0.1896, 0.5864, 0.3842, 0.5834, 0.3842, 0.3912, 0.5728, 0.3912, 0.3812, 0.3912, 0.1926, 0.5834, 0.1926, 0.3912, 0.9571, 0.9624, 0.7685, 0.9624, 0.9571, 0.9593, 0.999, 0.3922, 0.996, 0.5844, 0.999, 0.5844, 0.5728, 0.1961, 0.3842, 0.1961, 0.3842, 0.3882, 0.3842, 0.1931, 0.5728, 0.001001, 0.3842, 0.001001, 0.1906, 0.1941, 0.1906, 0.002002, 0.002002, 0.1941, 0.001001, 0.5834, 0.001001, 0.3912, 0.1896, 0.3912, 0.1926, 0.3882, 0.3812, 0.1961, 0.1926, 0.1961, 0.7675, 0.9583, 0.9561, 0.9583, 0.7675, 0.9614, 0.995, 0.5834, 0.998, 0.3912, 0.995, 0.3912, 0.1896, 0.001001, 0.001001, 0.1931, 0.001001, 0.001001])
me_vent_system_corner_small_reference.materials.append(mat_vent_system01)
me_vent_system_corner_small_reference.use_remesh_fix_poles = True
me_vent_system_corner_small_reference.use_remesh_preserve_attributes = False
me_vent_system_corner_small_reference.use_mirror_vertex_groups = False
me_vent_system_corner_small_reference.update()
me_vent_system_corner_small_reference.normals_split_custom_set([tuple(v) for v in zip(*[iter([-0.9998, -0.01768, -0.006756, -0.9999, -0.01547, -0.004903, -0.9999, -0.01012, -0.0003282, -0.9998, -0.0002029, -0.01964, -0.9998, -0.01546, -0.01546, -0.9998, -0.01546, -0.01546, -0.9998, -0.000217, -0.01964, -0.9998, -0.01546, -0.01546, -0.9998, -0.0002029, -0.01964, -0.9998, -0.000217, -0.01964, -0.9998, -0.0002029, -0.01964, -0.9998, -0.01769, -0.006759, -0.9998, -0.01769, -0.006759, -0.9998, -0.0002029, -0.01964, -0.9998, -0.0001992, -0.01964, -0.9999, 0.007394, -0.007389, -0.9998, -0.01769, -0.006759, -0.9998, -0.0001992, -0.01964, 9.381e-13, -1.0, -3.279e-07, 1.293e-14, -1.0, -3.279e-07, 9.252e-13, -1.0, -3.279e-07, 9.252e-13, -1.0, -3.279e-07, 1.293e-14, -1.0, -3.279e-07, 0.0, -1.0, -3.279e-07, 0.0, -0.7071, 0.7071, 0.0, -0.7071, 0.7071, 0.0, -0.7071, 0.7071, 0.0, -0.7071, 0.7071, 0.0, -0.7071, 0.7071, 0.0, -0.7071, 0.7071, 0.0, -3.492e-07, 1.0, 0.0, -3.492e-07, 1.0, 0.0, -3.492e-07, 1.0, 0.0, -3.492e-07, 1.0, 0.0, -3.492e-07, 1.0, 0.0, -3.492e-07, 1.0, 0.0, 0.7071, 0.7071, 0.0, 0.7071, 0.7071, 0.0, 0.7071, 0.7071, 0.0, 0.7071, 0.7071, 0.0, 0.7071, 0.7071, 0.0, 0.7071, 0.7071, 0.0, 1.0, 3.279e-07, 0.0, 1.0, 3.279e-07, 0.0, 1.0, 3.279e-07, 0.0, 1.0, 3.279e-07, 0.0, 1.0, 3.279e-07, 0.0, 1.0, 3.279e-07, 7.273e-06, 0.07964, -0.9968, 7.273e-06, 0.07964, -0.9968, 7.273e-06, 0.07964, -0.9968, 0.9081, -0.0001038, 0.4188, 0.9034, -0.3199, 0.2857, 0.9997, -0.02606, 6.775e-07, 0.9034, -0.3199, 0.2857, 0.9034, -0.3199, -0.2856, 0.9997, -0.02606, 6.775e-07, 0.9997, -0.02606, 6.775e-07, 0.9034, -0.3199, -0.2856, 0.9081, -0.0001143, -0.4187, -0.07921, 1.079e-07, -0.9969, -0.07921, 1.079e-07, -0.9969, -0.07921, 1.079e-07, -0.9969, -0.9998, -0.01546, 0.01546, -0.9998, -0.0002204, 0.01965, -0.9998, -0.0002002, 0.01964, -0.9998, -0.01546, 0.01546, -0.9998, -0.0002204, 0.01965, -0.9998, -0.01546, 0.01546, -0.9999, 0.007394, 0.007397, -0.9998, -0.0002001, 0.01965, -0.9998, -0.01769, 0.006759, -0.9998, -0.0002001, 0.01965, -0.9998, -0.0002002, 0.01964, -0.9998, -0.01769, 0.006759, -0.9998, -0.01769, 0.006759, -0.9998, -0.0002002, 0.01964, -0.9998, -0.0002204, 0.01965, -0.9998, -0.01765, 0.006764, -0.9999, -0.01002, 0.0001272, -0.9999, -0.01614, 0.005429, 0.9869, 0.1614, 7.334e-08, 0.9869, 0.1614, 7.141e-08, 0.9869, 0.1614, -1.694e-07, 0.9869, 0.1614, -1.694e-07, 0.9869, 0.1614, 7.141e-08, 0.9869, 0.1614, -1.756e-07, 0.006751, 0.7071, -0.7071, 0.006751, 0.7071, -0.7071, 0.006751, 0.7071, -0.7071, 0.006751, 0.7071, -0.7071, 0.006751, 0.7071, -0.7071, 0.006751, 0.7071, -0.7071, -0.07986, 0.9968, 2.466e-07, -0.07986, 0.9968, 2.466e-07, -0.07986, 0.9968, 2.466e-07, -0.9995, -0.03001, -9.412e-09, -0.9995, -0.03002, -1.488e-08, -0.9995, -0.03001, -9.281e-09, -0.9995, -0.03002, -1.493e-08, -0.9995, -0.03002, -1.488e-08, -0.9995, -0.03001, -9.412e-09, 0.7071, 8.992e-05, 0.7071, 0.7071, 9.033e-05, 0.7071, 0.7071, 9.033e-05, 0.7071, 0.7071, 8.992e-05, 0.7071, 0.7071, 9.033e-05, 0.7071, 0.7071, 8.992e-05, 0.7071, -3.956e-07, -5.969e-09, -1.0, -3.944e-07, 0.0, -1.0, 1.752e-06, -1.237e-05, -1.0, 2.334e-06, 7.449e-08, -1.0, -3.956e-07, -5.969e-09, -1.0, 1.752e-06, -1.237e-05, -1.0, -4.94e-07, -7.2e-09, -1.0, -3.956e-07, -5.969e-09, -1.0, 2.334e-06, 7.449e-08, -1.0, 1.752e-06, -1.237e-05, -1.0, 7.553e-08, 4.163e-07, -1.0, 2.334e-06, 7.449e-08, -1.0, 2.334e-06, 7.449e-08, -1.0, 7.553e-08, 4.163e-07, -1.0, 0.0, 4.163e-07, -1.0, 0.1302, -0.9324, -0.3371, -0.0003428, -1.0, -0.0003439, -0.00103, -1.0, -0.0003452, 0.1302, -0.9324, -0.3371, 0.4746, -0.8625, -0.1753, -0.0003428, -1.0, -0.0003439, 0.0009489, -0.3873, -0.9219, 0.1302, -0.9324, -0.3371, 0.00179, -0.6564, -0.7544, 0.2878, -0.3372, -0.8964, 0.1302, -0.9324, -0.3371, 0.0009489, -0.3873, -0.9219, 0.2878, -0.3372, -0.8964, 0.9034, -0.3199, -0.2856, 0.1302, -0.9324, -0.3371, 0.1302, -0.9324, -0.3371, 0.9034, -0.3199, -0.2856, 0.4746, -0.8625, -0.1753, 0.9034, -0.3199, -0.2856, 0.9034, -0.3199, 0.2857, 0.4746, -0.8625, -0.1753, 0.4746, -0.8625, -0.1753, 0.9034, -0.3199, 0.2857, 0.3562, -0.9251, 0.1316, 0.4746, -0.8625, -0.1753, 0.3562, -0.9251, 0.1316, -0.0003428, -1.0, -0.0003439, 0.3562, -0.9251, 0.1316, -0.0006885, -1.0, -5.354e-07, -0.0003428, -1.0, -0.0003439, -0.00103, -1.0, -0.0003452, -0.0003428, -1.0, -0.0003439, -0.0006885, -1.0, -5.354e-07, -0.00103, -1.0, -0.0003452, -0.0006885, -1.0, -5.354e-07, -0.00103, -1.0, 0.0003446, -0.00103, -1.0, 0.0003446, -0.0006885, -1.0, -5.354e-07, 0.1302, -0.9324, 0.3371, 0.1302, -0.9324, 0.3371, -0.0006885, -1.0, -5.354e-07, 0.3562, -0.9251, 0.1316, 0.9034, -0.3199, 0.2857, 0.1302, -0.9324, 0.3371, 0.3562, -0.9251, 0.1316, 0.2878, -0.3372, 0.8964, 0.1302, -0.9324, 0.3371, 0.9034, -0.3199, 0.2857, 0.2878, -0.3372, 0.8964, 0.0009531, -0.3873, 0.9219, 0.1302, -0.9324, 0.3371, 0.1302, -0.9324, 0.3371, 0.0009531, -0.3873, 0.9219, 0.001578, -0.6564, 0.7544, 0.009511, 0.9961, -0.08811, 0.009511, 0.9961, -0.08811, 0.009511, 0.9961, -0.08811, -0.9998, 0.01542, 0.01541, -0.9996, -3.136e-05, 0.02998, -0.9998, 0.01543, 0.01538, -0.9998, 0.01543, 0.01538, -0.9996, -3.136e-05, 0.02998, -0.9996, -5.297e-06, 0.02996, -0.9996, -5.297e-06, 0.02996, -0.9996, -3.136e-05, 0.02998, -0.9998, -0.01546, 0.01546, -0.9998, -0.01546, 0.01546, -0.9996, -3.136e-05, 0.02998, -0.9998, -0.01545, 0.01547, -0.9998, -0.01547, 0.01546, -0.9998, -0.01546, 0.01546, -0.9998, -0.01545, 0.01547, -0.9998, -0.01547, 0.01546, -0.9998, -0.01547, 0.01546, -0.9998, -0.01547, 0.01546, 1.579e-05, 0.9996, 0.02728, -0.014, 0.9998, 0.01399, -0.014, 0.9998, 0.01399, 2.317e-05, 0.9996, 0.02728, -0.014, 0.9998, 0.01399, 1.579e-05, 0.9996, 0.02728, 1.579e-05, 0.9996, 0.02728, -2.437e-05, 0.9996, 0.02729, 2.317e-05, 0.9996, 0.02728, -4.68e-05, 0.9996, 0.02731, -2.437e-05, 0.9996, 0.02729, 1.579e-05, 0.9996, 0.02728, -2.437e-05, 0.9996, 0.02729, -4.68e-05, 0.9996, 0.02731, 0.01361, 0.9998, 0.01455, 3.352e-07, 0.0, 1.0, 3.35e-07, 5.117e-09, 1.0, 1.778e-06, 1.06e-05, 1.0, 2.85e-06, -6.382e-08, 1.0, 1.778e-06, 1.06e-05, 1.0, 3.35e-07, 5.117e-09, 1.0, 3.294e-07, 6.168e-09, 1.0, 2.85e-06, -6.382e-08, 1.0, 3.35e-07, 5.117e-09, 1.0, 2.85e-06, -6.382e-08, 1.0, 7.552e-08, -3.569e-07, 1.0, 1.778e-06, 1.06e-05, 1.0, 1.778e-06, 1.06e-05, 1.0, 7.552e-08, -3.569e-07, 1.0, 0.0, -3.569e-07, 1.0, 0.09835, 0.9952, 3.677e-07, 0.09835, 0.9952, 3.677e-07, 0.09835, 0.9952, 3.677e-07, 0.0, -0.7071, -0.7071, 1.135e-06, -0.7071, -0.7071, 3.169e-06, -0.7071, -0.7071, 3.169e-06, -0.7071, -0.7071, 1.135e-06, -0.7071, -0.7071, 4.304e-06, -0.7071, -0.7071, 0.0, 4.074e-07, -1.0, 0.0, 4.073e-07, -1.0, 0.0, 4.074e-07, -1.0, 0.0, 4.074e-07, -1.0, 0.0, 4.073e-07, -1.0, 0.0, 4.073e-07, -1.0, 0.0, 0.7071, -0.7071, 0.0, 0.7071, -0.7071, 0.0, 0.7071, -0.7071, 0.0, 0.7071, -0.7071, 0.0, 0.7071, -0.7071, 0.0, 0.7071, -0.7071, -0.9996, 0.02991, 1.493e-08, -0.9996, 0.02991, 1.486e-08, -0.9996, 0.02993, 6.39e-09, -0.9996, 0.02993, 6.39e-09, -0.9996, 0.02991, 1.486e-08, -0.9996, 0.02993, 6.188e-09, -0.9998, 0.01544, -0.01538, -0.9998, 0.01544, -0.01538, -0.9998, 0.01544, -0.01538, -0.9998, 0.0154, -0.0154, -0.9998, 0.01541, -0.0154, -0.9998, 0.01539, -0.01541, -0.9998, 0.01541, -0.0154, -0.9995, 6.875e-05, -0.03001, -0.9998, 0.01539, -0.01541, -0.9996, 1.732e-05, -0.02996, -0.9995, 6.875e-05, -0.03001, -0.9998, 0.01541, -0.0154, -0.9996, 1.732e-05, -0.02996, -0.9998, -0.01546, -0.01546, -0.9995, 6.875e-05, -0.03001, -0.9995, 6.875e-05, -0.03001, -0.9998, -0.01546, -0.01546, -0.9998, -0.01547, -0.01546, -0.9995, -0.03001, -1.194e-08, -0.9995, -0.03001, -1.192e-08, -0.9995, -0.03002, -9.343e-09, -0.9995, -0.03002, -9.343e-09, -0.9995, -0.03001, -1.192e-08, -0.9995, -0.03002, -9.281e-09, 1.0, -1.489e-05, 0.0, 1.0, 1.007e-05, 0.0, 1.0, 4.385e-06, 0.0, 1.0, 4.385e-06, 0.0, 1.0, 1.007e-05, 0.0, 1.0, 7.509e-06, 0.0, 1.0, -1.489e-05, 0.0, 1.0, -1.307e-05, 2.374e-08, 1.0, 1.007e-05, 0.0, 1.0, 1.007e-05, 0.0, 1.0, -1.307e-05, 2.374e-08, 1.0, 7.29e-06, -1.345e-07, 1.0, -1.307e-05, 2.374e-08, 1.0, -1.109e-07, 9.992e-06, 1.0, 7.29e-06, -1.345e-07, 1.0, -6.617e-08, 8.558e-06, 1.0, -1.109e-07, 9.992e-06, 1.0, -1.307e-05, 2.374e-08, 1.0, -4.483e-06, 4.22e-06, 1.0, -1.109e-07, 9.992e-06, 1.0, -6.617e-08, 8.558e-06, 1.0, -7.509e-06, 2.632e-06, 1.0, -1.109e-07, 9.992e-06, 1.0, -4.483e-06, 4.22e-06, 1.0, -8.47e-06, -4.22e-06, 1.0, -1.444e-05, -2.631e-06, 1.0, -4.483e-06, 4.22e-06, 1.0, -4.483e-06, 4.22e-06, 1.0, -1.444e-05, -2.631e-06, 1.0, -7.509e-06, 2.632e-06, 1.0, 7.509e-06, 0.0, 1.0, 1.13e-07, -6.14e-08, 1.0, 4.385e-06, 0.0, 1.0, 4.385e-06, 0.0, 1.0, 1.13e-07, -6.14e-08, 1.0, 6.617e-08, 0.0, 1.0, 6.617e-08, 0.0, 1.0, 1.13e-07, -6.14e-08, 1.0, 5.344e-08, -8.534e-06, 1.0, 5.344e-08, -8.534e-06, 1.0, 1.13e-07, -6.14e-08, 1.0, 9.091e-08, -1.019e-05, 1.0, 9.091e-08, -1.019e-05, 1.0, -1.444e-05, -2.631e-06, 1.0, 5.344e-08, -8.534e-06, 1.0, 5.344e-08, -8.534e-06, 1.0, -1.444e-05, -2.631e-06, 1.0, -8.47e-06, -4.22e-06, -0.9999, -0.01012, -0.0003282, -0.9999, -0.01547, -0.004903, -0.9999, -0.01002, 0.0001272, -0.9999, -0.01002, 0.0001272, -0.9999, -0.01547, -0.004903, -0.9999, -0.01614, 0.005429, -7.798e-05, -0.9983, 0.05835, -6.803e-05, -0.9983, 0.05887, -7.762e-05, -0.9983, 0.05838, -7.762e-05, -0.9983, 0.05838, -6.803e-05, -0.9983, 0.05887, -6.923e-05, -0.9983, 0.0588, 2.555e-05, 0.9996, -0.02731, 0.0137, 0.9998, -0.01447, -4.49e-05, 0.9996, -0.02731, -4.49e-05, 0.9996, -0.02731, 2.436e-05, 0.9996, -0.02729, 2.555e-05, 0.9996, -0.02731, 1.998e-05, 0.9996, -0.02728, 2.436e-05, 0.9996, -0.02729, -4.49e-05, 0.9996, -0.02731, 2.436e-05, 0.9996, -0.02729, 1.998e-05, 0.9996, -0.02728, -0.014, 0.9998, -0.014, -0.014, 0.9998, -0.014, 1.998e-05, 0.9996, -0.02728, -0.014, 0.9998, -0.01399, 0.009511, 0.9961, 0.08811, 0.009511, 0.9961, 0.08811, 0.009511, 0.9961, 0.08811, 0.7071, 0.0, 0.7071, 0.7071, 0.0, 0.7071, 0.7071, 0.0, 0.7071, 0.7071, 0.0, 0.7071, 0.7071, 0.0, 0.7071, 0.7071, 0.0, 0.7071, 0.02939, -0.9991, -0.02939, 0.02939, -0.9991, -0.02939, 0.02939, -0.9991, -0.02939, 0.02939, -0.9991, -0.02939, 0.02939, -0.9991, -0.02939, 0.02939, -0.9991, -0.02939, 1.0, -5.246e-06, -3.492e-07, 1.0, -7.231e-08, -3.492e-07, 1.0, -5.174e-06, -3.492e-07, 1.0, -5.174e-06, -3.492e-07, 1.0, -7.231e-08, -3.492e-07, 1.0, 0.0, -3.492e-07, 0.02939, -0.9991, 0.02939, 0.02939, -0.9991, 0.02939, 0.02939, -0.9991, 0.02939, 0.02939, -0.9991, 0.02939, 0.02939, -0.9991, 0.02939, 0.02939, -0.9991, 0.02939, 0.7071, 0.0, -0.7071, 0.7071, 5.31e-07, -0.7071, 0.7071, 1.483e-06, -0.7071, 0.7071, 1.483e-06, -0.7071, 0.7071, 5.31e-07, -0.7071, 0.7071, 2.014e-06, -0.7071, 0.04465, 0.999, 1.544e-07, 0.04465, 0.999, 1.535e-07, 0.04466, 0.999, -4.084e-08, 0.04466, 0.999, -4.084e-08, 0.04465, 0.999, 1.535e-07, 0.04466, 0.999, -4.609e-08, 0.9903, -1.675e-05, 0.1388, 0.9903, -1.466e-05, 0.1389, 0.9903, -1.708e-05, 0.1388, 0.9903, -1.708e-05, 0.1388, 0.9903, -1.466e-05, 0.1389, 0.9903, -1.303e-05, 0.139, 0.9878, 0.0009154, -0.1554, 0.9879, 0.0009122, -0.1554, 0.9879, 0.0009124, -0.1554, 0.9879, 0.0009124, -0.1554, 0.9879, 0.0009122, -0.1554, 0.9879, 0.0009127, -0.1554, 0.0, -0.7071, 0.7071, 0.0, -0.7071, 0.7071, 0.0, -0.7071, 0.7071, 0.0, -0.7071, 0.7071, 0.0, -0.7071, 0.7071, 0.0, -0.7071, 0.7071, 1.094e-12, -1.0, -3.279e-07, 1.508e-14, -1.0, -4.896e-07, 1.079e-12, -1.0, -3.302e-07, 1.079e-12, -1.0, -3.302e-07, 1.508e-14, -1.0, -4.896e-07, 0.0, -1.0, -4.918e-07, 0.9946, 0.05852, -0.08516, 0.9946, 0.05852, -0.08516, 0.9946, 0.05849, -0.08517, 0.9946, 0.05849, -0.08517, 0.9946, 0.05852, -0.08516, 0.9946, 0.05852, -0.08516, 0.9946, 0.05852, 0.08516, 0.9946, 0.05853, 0.08516, 0.9946, 0.05848, 0.08518, 0.9946, 0.05848, 0.08518, 0.9946, 0.05853, 0.08516, 0.9946, 0.05848, 0.08518, 0.0, -0.7071, -0.7071, 1.135e-06, -0.7071, -0.7071, 3.169e-06, -0.7071, -0.7071, 3.169e-06, -0.7071, -0.7071, 1.135e-06, -0.7071, -0.7071, 4.304e-06, -0.7071, -0.7071, 0.0009489, -0.3873, -0.9219, 0.03977, -0.03957, -0.9984, 0.2878, -0.3372, -0.8964, 0.03977, -0.03957, -0.9984, 0.4188, -2.641e-05, -0.9081, 0.2878, -0.3372, -0.8964, 4.186e-06, 0.07964, 0.9968, 4.186e-06, 0.07964, 0.9968, 4.186e-06, 0.07964, 0.9968, 0.006752, 0.7071, 0.7071, 0.006751, 0.7071, 0.7071, 0.006752, 0.7071, 0.7071, 0.006752, 0.7071, 0.7071, 0.006751, 0.7071, 0.7071, 0.006751, 0.7071, 0.7071, 0.07973, -4.116e-07, 0.9968, 0.07973, -4.116e-07, 0.9968, 0.07973, -4.116e-07, 0.9968, -0.07911, -0.0001022, 0.9969, -0.07911, -0.0001022, 0.9969, -0.07911, -0.0001022, 0.9969, 0.0007594, 0.07953, 0.9968, 0.0007594, 0.07953, 0.9968, 0.0007594, 0.07953, 0.9968, 0.0009531, -0.3873, 0.9219, 0.2878, -0.3372, 0.8964, 0.0397, -0.03964, 0.9984, 0.0397, -0.03964, 0.9984, 0.2878, -0.3372, 0.8964, 0.4188, -4.9e-05, 0.9081, 0.9034, -0.3199, 0.2857, 0.9081, -0.0001038, 0.4188, 0.2878, -0.3372, 0.8964, 0.2878, -0.3372, 0.8964, 0.9081, -0.0001038, 0.4188, 0.4188, -4.9e-05, 0.9081, 0.9969, 0.07918, -3.602e-07, 0.9969, 0.07918, -3.602e-07, 0.9969, 0.07918, -3.602e-07, -0.07964, -4.457e-07, 0.9968, -0.07964, -4.457e-07, 0.9968, -0.07964, -4.457e-07, 0.9968, 0.2878, -0.3372, -0.8964, 0.4188, -2.641e-05, -0.9081, 0.9034, -0.3199, -0.2856, 0.9034, -0.3199, -0.2856, 0.4188, -2.641e-05, -0.9081, 0.9081, -0.0001143, -0.4187, -0.02708, 0.9996, 1.898e-07, -0.02708, 0.9996, 1.879e-07, -0.02708, 0.9996, -3.969e-08, -0.02708, 0.9996, -3.969e-08, -0.02708, 0.9996, 1.879e-07, -0.02708, 0.9996, -4.515e-08, 0.05684, -0.9984, -9.48e-08, 0.05684, -0.9984, -9.425e-08, 0.05684, -0.9984, -2.9e-08, 0.05684, -0.9984, -2.9e-08, 0.05684, -0.9984, -9.425e-08, 0.05684, -0.9984, -2.743e-08, -9.863e-05, -0.9984, -0.0573, -9.859e-05, -0.9984, -0.05731, -0.0001059, -0.9984, -0.05702, -0.0001059, -0.9984, -0.05702, -9.859e-05, -0.9984, -0.05731, -0.0001058, -0.9984, -0.05703, -2.462e-07, -0.07972, -0.9968, -2.462e-07, -0.07972, -0.9968, -2.462e-07, -0.07972, -0.9968, 3.153e-13, -0.07879, 0.9969, 3.153e-13, -0.07879, 0.9969, 3.153e-13, -0.07879, 0.9969, -0.0788, -9.268e-06, -0.9969, -0.0788, -9.268e-06, -0.9969, -0.0788, -9.268e-06, -0.9969, -4.08e-07, -0.7071, 0.7071, -2.172e-09, -0.7071, 0.7071, -4.058e-07, -0.7071, 0.7071, -4.058e-07, -0.7071, 0.7071, -2.172e-09, -0.7071, 0.7071, 0.0, -0.7071, 0.7071, 0.07952, -0.9968, -3.683e-07, 0.07952, -0.9968, -3.683e-07, 0.07952, -0.9968, -3.683e-07, -2.462e-07, 0.07973, -0.9968, -2.462e-07, 0.07973, -0.9968, -2.462e-07, 0.07973, -0.9968, -0.07986, -0.9968, -3.698e-07, -0.07986, -0.9968, -3.698e-07, -0.07986, -0.9968, -3.698e-07, 0.07878, 1.091e-05, -0.9969, 0.07878, 1.091e-05, -0.9969, 0.07878, 1.091e-05, -0.9969, 1.538e-08, -0.9969, 0.07879, 1.538e-08, -0.9969, 0.07879, 1.538e-08, -0.9969, 0.07879, 0.7071, 9.143e-05, -0.7071, 0.7071, 9.092e-05, -0.7071, 0.7071, 9.143e-05, -0.7071, 0.7071, 9.143e-05, -0.7071, 0.7071, 9.092e-05, -0.7071, 0.7071, 9.091e-05, -0.7071, 0.9969, 0.0001281, -0.07866, 0.9969, 0.0001281, -0.07866, 0.9969, 0.0001281, -0.07866, -1.609e-08, -0.9969, -0.07879, -1.609e-08, -0.9969, -0.07879, -1.609e-08, -0.9969, -0.07879, 0.9969, 0.000128, 0.07866, 0.9969, 0.000128, 0.07866, 0.9969, 0.000128, 0.07866, 0.0, -0.7071, -0.7071, -4.058e-07, -0.7071, -0.7071, -2.172e-09, -0.7071, -0.7071, -2.172e-09, -0.7071, -0.7071, -4.058e-07, -0.7071, -0.7071, -4.08e-07, -0.7071, -0.7071, 6.151e-08, -0.07879, -0.9969, 6.151e-08, -0.07879, -0.9969, 6.151e-08, -0.07879, -0.9969, 0.9968, -0.07968, -3.702e-07, 0.9968, -0.07968, -3.702e-07, 0.9968, -0.07968, -3.702e-07, 0.07973, 3.107e-07, -0.9968, 0.07973, 3.107e-07, -0.9968, 0.07973, 3.107e-07, -0.9968, 0.9968, 0.07952, -3.069e-07, 0.9968, 0.07952, -3.069e-07, 0.9968, 0.07952, -3.069e-07, 0.0007594, 0.07953, -0.9968, 0.0007594, 0.07953, -0.9968, 0.0007594, 0.07953, -0.9968, 0.07878, 9.42e-06, 0.9969, 0.07878, 9.42e-06, 0.9969, 0.07878, 9.42e-06, 0.9969, -0.07964, 2.766e-07, -0.9968, -0.07964, 2.766e-07, -0.9968, -0.07964, 2.766e-07, -0.9968, 3.692e-07, -0.07972, 0.9968, 3.692e-07, -0.07972, 0.9968, 3.692e-07, -0.07972, 0.9968, -0.6951, 5.223e-05, -0.7189, -0.695, -8.866e-05, -0.719, -0.6951, 0.0001885, -0.7189, -0.6951, 0.0001885, -0.7189, -0.695, -8.866e-05, -0.719, -0.6951, 5.278e-05, -0.7189, -0.9968, -0.0794, 3.008e-07, -0.9968, -0.0794, 3.008e-07, -0.9968, -0.0794, 3.008e-07, -0.0788, -1.085e-05, 0.9969, -0.0788, -1.085e-05, 0.9969, -0.0788, -1.085e-05, 0.9969, -0.9969, 0.000272, -0.07852, -0.9969, 0.000272, -0.07852, -0.9969, 0.000272, -0.07852, 2.462e-07, 0.07973, 0.9968, 2.462e-07, 0.07973, 0.9968, 2.462e-07, 0.07973, 0.9968, -0.9968, 0.07952, 3.376e-07, -0.9968, 0.07952, 3.376e-07, -0.9968, 0.07952, 3.376e-07, -0.6972, 2.652e-05, 0.7169, -0.6972, 2.575e-05, 0.7169, -0.6972, 2.552e-05, 0.7169, -0.6972, 2.552e-05, 0.7169, -0.6972, 2.575e-05, 0.7169, -0.6972, 2.562e-05, 0.7169, -0.9969, 0.0002665, 0.07853, -0.9969, 0.0002665, 0.07853, -0.9969, 0.0002665, 0.07853])] * 3)])
me_vent_system_corner_small_physics = bpy.data.meshes.new('vent_system_corner_small_physics')
me_vent_system_corner_small_physics.from_pydata([(-16.0, 48.0, -16.0), (-16.0, 48.0, 16.0), (16.0, 48.0, -16.0), (16.0, 48.0, 16.0), (16.0, -16.0, -16.0), (-16.0, 16.0, -16.0), (-16.0, 16.0, 16.0), (16.0, -16.0, 16.0), (-48.0, 16.0, -16.0), (-48.0, 16.0, 16.0), (-48.0, -16.0, 16.0), (-48.0, -16.0, -16.0), (-16.0, 16.0, 16.0), (16.0, -16.0, 16.0), (-16.0, 16.0, -16.0)], [], [(0, 1, 2), (2, 1, 3), (4, 0, 2), (0, 4, 5), (0, 6, 1), (6, 0, 5), (7, 5, 4), (7, 6, 5), (6, 7, 3), (3, 1, 6), (3, 7, 2), (2, 7, 4), (8, 9, 5), (5, 9, 6), (10, 9, 11), (11, 9, 8), (9, 10, 7), (7, 6, 9), (8, 4, 11), (4, 8, 5), (12, 13, 14), (14, 13, 4), (13, 11, 4), (13, 10, 11)])
me_vent_system_corner_small_physics.polygons.foreach_set('use_smooth', [True] * 24)
_uv = me_vent_system_corner_small_physics.uv_layers.new(name='UVMap')
_uv.uv.foreach_set('vector', [0.0, 0.0, 0.0, 0.0, 0.0, 0.0, 0.0, 0.0, 0.0, 0.0, 0.0, 0.0, 0.0, 0.0, 0.0, 0.0, 0.0, 0.0, 0.0, 0.0, 0.0, 0.0, 0.0, 0.0, 0.0, 0.0, 0.0, 0.0, 0.0, 0.0, 0.0, 0.0, 0.0, 0.0, 0.0, 0.0, 0.0, 0.0, 0.0, 0.0, 0.0, 0.0, 0.0, 0.0, 0.0, 0.0, 0.0, 0.0, 0.0, 0.0, 0.0, 0.0, 0.0, 0.0, 0.0, 0.0, 0.0, 0.0, 0.0, 0.0, 0.0, 0.0, 0.0, 0.0, 0.0, 0.0, 0.0, 0.0, 0.0, 0.0, 0.0, 0.0, 0.0, 0.0, 0.0, 0.0, 0.0, 0.0, 0.0, 0.0, 0.0, 0.0, 0.0, 0.0, 0.0, 0.0, 0.0, 0.0, 0.0, 0.0, 0.0, 0.0, 0.0, 0.0, 0.0, 0.0, 0.0, 0.0, 0.0, 0.0, 0.0, 0.0, 0.0, 0.0, 0.0, 0.0, 0.0, 0.0, 0.0, 0.0, 0.0, 0.0, 0.0, 0.0, 0.0, 0.0, 0.0, 0.0, 0.0, 0.0, 0.0, 0.0, 0.0, 0.0, 0.0, 0.0, 0.0, 0.0, 0.0, 0.0, 0.0, 0.0, 0.0, 0.0, 0.0, 0.0, 0.0, 0.0, 0.0, 0.0, 0.0, 0.0, 0.0, 0.0])
me_vent_system_corner_small_physics.materials.append(mat_phy)
me_vent_system_corner_small_physics.use_remesh_fix_poles = True
me_vent_system_corner_small_physics.use_remesh_preserve_attributes = False
me_vent_system_corner_small_physics.use_mirror_vertex_groups = False
me_vent_system_corner_small_physics.update()
me_vent_system_corner_small_physics.normals_split_custom_set([tuple(v) for v in zip(*[iter([-0.2673, 0.8018, -0.5345, -0.8165, -0.4082, -0.4083, -0.4083, 0.4083, 0.8165, -0.4083, 0.4083, 0.8165, -0.8165, -0.4082, -0.4083, -0.2672, -0.8018, 0.5345, 0.3015, 0.9046, 0.3014, -0.2673, 0.8018, -0.5345, -0.4083, 0.4083, 0.8165, -0.2673, 0.8018, -0.5345, 0.3015, 0.9046, 0.3014, 0.5345, 0.2673, -0.8018, -0.2673, 0.8018, -0.5345, 0.2294, -0.6883, -0.6882, -0.8165, -0.4082, -0.4083, 0.2294, -0.6883, -0.6882, -0.2673, 0.8018, -0.5345, 0.5345, 0.2673, -0.8018, 0.5773, -0.5774, 0.5774, 0.5345, 0.2672, -0.8018, 0.3015, 0.9046, 0.3014, 0.5773, -0.5774, 0.5774, 0.2294, -0.6883, -0.6882, 0.5345, 0.2672, -0.8018, 0.2294, -0.6883, -0.6882, 0.5773, -0.5774, 0.5774, -0.2672, -0.8018, 0.5345, -0.2672, -0.8018, 0.5345, -0.8165, -0.4082, -0.4083, 0.2294, -0.6883, -0.6882, -0.2672, -0.8018, 0.5345, 0.5773, -0.5774, 0.5774, -0.4083, 0.4083, 0.8165, -0.4083, 0.4083, 0.8165, 0.5773, -0.5774, 0.5774, 0.3015, 0.9046, 0.3014, -0.3015, 0.9045, -0.3015, -0.4851, -0.7277, -0.485, -0.8729, 0.2182, 0.4364, -0.8729, 0.2182, 0.4364, -0.4851, -0.7277, -0.485, -0.8165, -0.4082, 0.4083, 0.6667, -0.6667, -0.3333, -0.4851, -0.7277, -0.485, 0.8165, 0.4081, -0.4083, 0.8165, 0.4081, -0.4083, -0.4851, -0.7277, -0.485, -0.3015, 0.9045, -0.3015, -0.4851, -0.7277, -0.485, 0.6667, -0.6667, -0.3333, 0.4852, -0.7276, 0.4851, 0.4852, -0.7276, 0.4851, -0.8165, -0.4082, 0.4083, -0.4851, -0.7277, -0.485, -0.3015, 0.9045, -0.3015, 0.3015, 0.9045, 0.3015, 0.8165, 0.4081, -0.4083, 0.3015, 0.9045, 0.3015, -0.3015, 0.9045, -0.3015, -0.8729, 0.2182, 0.4364, -0.8165, -0.4083, 0.4082, 0.4851, -0.7276, 0.485, -0.8729, 0.2183, 0.4364, -0.8729, 0.2183, 0.4364, 0.4851, -0.7276, 0.485, 0.3015, 0.9045, 0.3015, 0.4851, -0.7276, 0.485, 0.8165, 0.4081, -0.4083, 0.3015, 0.9045, 0.3015, 0.4851, -0.7276, 0.485, 0.6667, -0.6667, -0.3333, 0.8165, 0.4081, -0.4083])] * 3)])
arm_vent_system_corner_small_qc_skeleton = bpy.data.armatures.new('vent_system_corner_small.qc_skeleton')  # bones are not reproduced

# ---- objects
ob_vent_system_corner_small_qc_skeleton = bpy.data.objects.new('vent_system_corner_small.qc_skeleton', arm_vent_system_corner_small_qc_skeleton)
ob_vent_system_corner_small_reference = bpy.data.objects.new('vent_system_corner_small_reference', me_vent_system_corner_small_reference)
ob_vent_system_corner_small_physics = bpy.data.objects.new('vent_system_corner_small_physics', me_vent_system_corner_small_physics)

# ---- transforms, parenting, visibility, modifiers, constraints
ob_vent_system_corner_small_qc_skeleton.location = (0.0, 0.0, 0.0)
ob_vent_system_corner_small_qc_skeleton.show_in_front = True
ob_vent_system_corner_small_qc_skeleton.lineart.crease_threshold = 0.0
ob_vent_system_corner_small_reference.parent = ob_vent_system_corner_small_qc_skeleton
ob_vent_system_corner_small_reference.location = (0.0, 0.0, 0.0)
ob_vent_system_corner_small_reference.lineart.crease_threshold = 0.0
_vg = ob_vent_system_corner_small_reference.vertex_groups.new(name='static_prop')
_vg.add([0, 1, 2, 3, 4, 5, 6, 7, 8, 9, 10, 11, 12, 13, 14, 15, 16, 17, 18, 19, 20, 21, 22, 23, 24, 25, 26, 27, 28, 29, 30, 31, 32, 33, 34, 35, 36, 37, 38, 39, 40, 41, 42, 43, 44, 45, 46, 47, 48, 49, 50, 51, 52, 53, 54, 55, 56, 57, 58, 59, 60, 61, 62, 63, 64, 65, 66, 67, 68, 69, 70, 71, 72, 73, 74, 75, 76, 77, 78, 79, 80, 81, 82, 83, 84, 85, 86, 87, 88, 89, 90, 91, 92, 93, 94, 95, 96, 97, 98, 99, 100, 101, 102, 103, 104, 105, 106, 107, 108], 1.0, 'REPLACE')
_m = ob_vent_system_corner_small_reference.modifiers.new('Armature', 'ARMATURE')
_m.object = ob_vent_system_corner_small_qc_skeleton
ob_vent_system_corner_small_physics.parent = ob_vent_system_corner_small_qc_skeleton
ob_vent_system_corner_small_physics.location = (0.0, 0.0, 0.0)
ob_vent_system_corner_small_physics.display_type = 'SOLID'
ob_vent_system_corner_small_physics.show_wire = True
ob_vent_system_corner_small_physics.lineart.crease_threshold = 0.0
_vg = ob_vent_system_corner_small_physics.vertex_groups.new(name='static_prop')
_vg.add([0, 1, 2, 3, 4, 5, 6, 7, 8, 9, 10, 11, 12, 13, 14], 1.0, 'REPLACE')
_m = ob_vent_system_corner_small_physics.modifiers.new('Armature', 'ARMATURE')
_m.object = ob_vent_system_corner_small_qc_skeleton

# ---- collection membership
scene.collection.objects.link(ob_vent_system_corner_small_qc_skeleton)
scene.collection.objects.link(ob_vent_system_corner_small_reference)
scene.collection.objects.link(ob_vent_system_corner_small_physics)
col_vent_system_corner_small.objects.link(ob_vent_system_corner_small_qc_skeleton)
col_vent_system_corner_small.objects.link(ob_vent_system_corner_small_reference)
col_vent_system_corner_small.objects.link(ob_vent_system_corner_small_physics)

# ---- scene / render settings (as saved in the file)
scene.frame_start = 1; scene.frame_end = 250; scene.frame_set(0)
scene.render.engine = 'BLENDER_EEVEE_NEXT'
scene.cycles.use_denoising = False
scene.cycles.samples = 128
scene.cycles.sampling_pattern = 'TABULATED_SOBOL'
scene.cycles.use_adaptive_sampling = False
scene.cycles.use_light_tree = False
scene.view_settings.view_transform = 'Filmic'
bpy.context.view_layer.update()

# ---- added for rendering (the .blend has no active camera and no usable light): camera, sun + grey world if the file has none
cam_auto = bpy.data.cameras.new('AutoCamera')
cam_auto.lens = 50.0
cam_auto.sensor_width = 36.0
cam_auto.clip_end = 1603.68
ob_auto_camera = bpy.data.objects.new('AutoCamera', cam_auto)
scene.collection.objects.link(ob_auto_camera)
ob_auto_camera.location = (75.8167, -94.2789, 73.1026)
ob_auto_camera.rotation_euler = (1.09748, -7.21219e-08, 0.694738)
scene.camera = ob_auto_camera
light_auto_sun = bpy.data.lights.new('AutoSun', 'SUN')
light_auto_sun.energy = 3.0
light_auto_sun.angle = 0.0523599
ob_auto_sun = bpy.data.objects.new('AutoSun', light_auto_sun)
scene.collection.objects.link(ob_auto_sun)
ob_auto_sun.rotation_euler = (0.872665, 0.174533, 0.523599)
if scene.world is None:
    world_auto = bpy.data.worlds.new('AutoWorld')
    world_auto.color = (0.3, 0.3, 0.3)
    scene.world = world_auto
bpy.context.view_layer.update()
